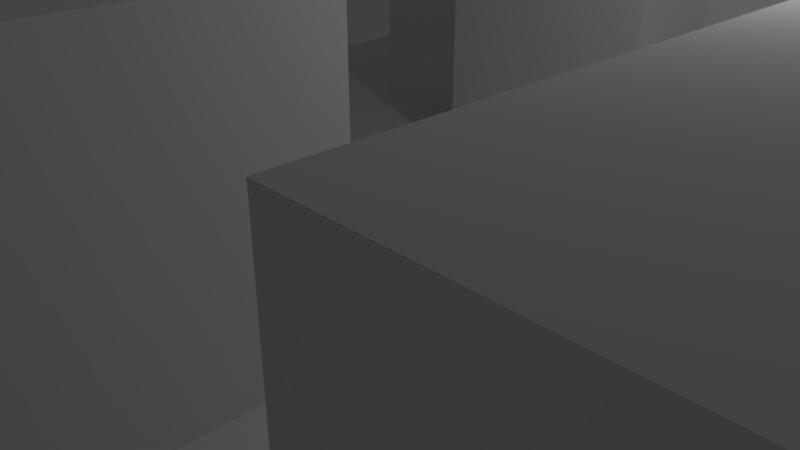 # Source: tile3.blend  (saved by Blender 2.79.0; exported with 4.5.12 LTS)
import bpy
from mathutils import Matrix  # noqa: F401  (used for matrix-valued properties, if any)

bpy.ops.wm.read_factory_settings(use_empty=True)
scene = bpy.context.scene
scene.name = 'Scene'

# ---- collections
col_collection_1 = bpy.data.collections.new('Collection 1'); scene.collection.children.link(col_collection_1)

# ---- world
world_world = bpy.data.worlds.new('World'); scene.world = world_world
world_world.color = (0.05088, 0.05088, 0.05088)
world_world.use_sun_shadow = False
world_world.sun_shadow_jitter_overblur = 0.0
world_world.cycles.sampling_method = 'MANUAL'

# ---- cameras
cam_camera = bpy.data.cameras.new('Camera')
cam_camera.clip_end = 100.0
cam_camera.lens = 35.0
cam_camera.sensor_width = 32.0
cam_camera.sensor_height = 18.0
cam_camera.ortho_scale = 7.314
cam_camera.dof.focus_distance = 0.0
cam_camera.dof.aperture_fstop = 128.0

# ---- lights
light_lamp = bpy.data.lights.new('Lamp', 'POINT')
light_lamp.transmission_factor = 0.0
light_lamp.cutoff_distance = 30.0
light_lamp.energy = 100.0
light_lamp.shadow_buffer_clip_start = 1.001
light_lamp.shadow_soft_size = 0.1
light_lamp.shadow_maximum_resolution = 0.006
light_lamp.use_absolute_resolution = True

# ---- meshes
me_plane = bpy.data.meshes.new('Plane')
me_plane.from_pydata([(-1.0, -1.0, 0.0), (1.0, -1.0, 0.0), (-1.0, 1.0, 0.0), (1.0, 1.0, 0.0), (-1.0, 0.8, 0.0), (-1.0, 0.6, 0.0), (-1.0, 0.4, 0.0), (-1.0, 0.2, 0.0), (-1.0, 0.0, 0.0), (-1.0, -0.2, 0.0), (-1.0, -0.4, 0.0), (-1.0, -0.6, 0.0), (-1.0, -0.8, 0.0), (-0.8, -1.0, 0.0), (-0.6, -1.0, 0.0), (-0.4, -1.0, 0.0), (-0.2, -1.0, 0.0), (0.0, -1.0, 0.0), (0.2, -1.0, 0.0), (0.4, -1.0, 0.0), (0.6, -1.0, 0.0), (0.8, -1.0, 0.0), (1.0, -0.8, 0.0), (1.0, -0.6, 0.0), (1.0, -0.4, 0.0), (1.0, -0.2, 0.0), (1.0, 0.0, 0.0), (1.0, 0.2, 0.0), (1.0, 0.4, 0.0), (1.0, 0.6, 0.0), (1.0, 0.8, 0.0), (0.8, 1.0, 0.0), (0.6, 1.0, 0.0), (0.4, 1.0, 0.0), (0.2, 1.0, 0.0), (0.0, 1.0, 0.0), (-0.2, 1.0, 0.0), (-0.4, 1.0, 0.0), (-0.6, 1.0, 0.0), (-0.8, 1.0, 0.0), (-0.8, 0.0, 0.0), (-0.8, 0.2, 0.0), (-0.8, 0.4, 0.0), (-0.8, 0.6, 0.0), (-0.8, 0.8, 0.0), (-0.6, -0.8, 0.0), (-0.6, -0.6, 0.0), (-0.6, -0.4, 0.0), (-0.6, -0.2, 0.0), (-0.6, 0.0, 0.0), (-0.6, 0.2, 0.0), (-0.6, 0.4, 0.0), (-0.6, 0.6, 0.0), (-0.6, 0.8, 0.0), (-0.4, -0.8, 0.0), (-0.4, -0.6, 0.0), (-0.4, -0.4, 0.0), (-0.4, -0.2, 0.0), (-0.4, 0.0, 0.0), (-0.4, 0.2, 0.0), (-0.4, 0.4, 0.0), (-0.4, 0.6, 0.0), (-0.2, -0.8, 0.0), (-0.2, -0.6, 0.0), (-0.2, -0.4, 0.0), (-0.2, -0.2, 0.0), (-0.2, 0.0, 0.0), (-0.2, 0.2, 0.0), (-0.2, 0.4, 0.0), (-0.2, 0.6, 0.0), (0.0, -0.2, 0.0), (0.0, 0.0, 0.0), (0.0, 0.2, 0.0), (0.0, 0.4, 0.0), (0.2, -0.8, 0.0), (0.2, -0.6, 0.0), (0.2, -0.4, 0.0), (0.2, -0.2, 0.0), (0.2, 0.0, 0.0), (0.2, 0.2, 0.0), (0.2, 0.4, 0.0), (0.2, 0.6, 0.0), (0.4, -0.8, 0.0), (0.4, -0.6, 0.0), (0.4, -0.4, 0.0), (0.4, -0.2, 0.0), (0.4, 0.0, 0.0), (0.4, 0.2, 0.0), (0.4, 0.4, 0.0), (0.4, 0.6, 0.0), (0.6, -0.8, 0.0), (0.6, -0.6, 0.0), (0.6, -0.4, 0.0), (0.6, -0.2, 0.0), (0.6, 0.0, 0.0), (0.6, 0.2, 0.0), (0.6, 0.4, 0.0), (0.6, 0.6, 0.0), (0.6, 0.8, 0.0), (0.8, -0.8, 0.0), (0.8, -0.6, 0.0), (0.8, 0.2, 0.0), (0.8, 0.4, 0.0), (0.8, 0.6, 0.0), (0.8, 0.8, 0.0), (-1.0, -0.8, 0.5), (-1.0, -1.0, 0.5), (-1.0, 0.0, 0.5), (-1.0, -0.2, 0.5), (-1.0, -0.4, 0.5), (-1.0, -0.6, 0.5), (-0.8, -1.0, 0.5), (-0.6, -1.0, 0.5), (-0.2, -1.0, 0.5), (0.0, -1.0, 0.5), (0.2, -1.0, 0.5), (1.0, -0.6, 0.5), (1.0, -0.4, 0.5), (1.0, -0.2, 0.5), (1.0, 0.0, 0.5), (1.0, 0.2, 0.5), (0.6, 1.0, 0.5), (0.4, 1.0, 0.5), (0.2, 1.0, 0.5), (0.0, 1.0, 0.5), (-0.2, 1.0, 0.5), (-0.4, 1.0, 0.5), (-0.6, 1.0, 0.5), (-0.8, -0.8, 0.5), (-0.8, -0.6, 0.5), (-0.8, -0.4, 0.5), (-0.8, -0.2, 0.5), (-0.8, 0.0, 0.5), (-0.6, 0.8, 0.5), (-0.6, -0.8, 0.5), (-0.6, -0.6, 0.5), (-0.6, -0.4, 0.5), (-0.6, -0.2, 0.5), (-0.6, 0.0, 0.5), (-0.6, 0.6, 0.5), (-0.4, 0.8, 0.5), (-0.4, 0.6, 0.5), (-0.2, 0.8, 0.5), (-0.2, -0.8, 0.5), (-0.2, -0.6, 0.5), (-0.2, -0.4, 0.5), (-0.2, -0.2, 0.5), (-0.2, 0.4, 0.5), (-0.2, 0.6, 0.5), (0.0, 0.8, 0.5), (0.0, -0.8, 0.5), (0.0, -0.6, 0.5), (0.0, -0.4, 0.5), (0.0, -0.2, 0.5), (0.0, 0.4, 0.5), (0.0, 0.6, 0.5), (0.2, 0.8, 0.5), (0.2, -0.8, 0.5), (0.2, -0.6, 0.5), (0.2, -0.4, 0.5), (0.2, -0.2, 0.5), (0.2, 0.4, 0.5), (0.2, 0.6, 0.5), (0.4, 0.8, 0.5), (0.4, 0.6, 0.5), (0.6, 0.8, 0.5), (0.6, -0.6, 0.5), (0.6, -0.4, 0.5), (0.6, -0.2, 0.5), (0.6, 0.0, 0.5), (0.6, 0.2, 0.5), (0.6, 0.6, 0.5), (0.8, -0.6, 0.5), (0.8, -0.4, 0.5), (0.8, -0.2, 0.5), (0.8, 0.0, 0.5), (0.8, 0.2, 0.5)], [], [(104, 30, 3, 31), (4, 44, 39, 2), (44, 53, 38, 39), (33, 34, 123, 122), (81, 89, 164, 162), (32, 33, 122, 121), (61, 69, 148, 141), (53, 52, 139, 133), (27, 101, 176, 120), (98, 104, 31, 32), (98, 32, 121, 165), (40, 8, 107, 132), (48, 49, 138, 137), (100, 23, 116, 172), (47, 48, 137, 136), (8, 40, 41, 7), (7, 41, 42, 6), (6, 42, 43, 5), (5, 43, 44, 4), (26, 27, 120, 119), (46, 47, 136, 135), (12, 0, 106, 105), (25, 26, 119, 118), (45, 46, 135, 134), (40, 49, 50, 41), (41, 50, 51, 42), (42, 51, 52, 43), (43, 52, 53, 44), (14, 15, 54, 45), (45, 54, 55, 46), (46, 55, 56, 47), (47, 56, 57, 48), (48, 57, 58, 49), (49, 58, 59, 50), (50, 59, 60, 51), (51, 60, 61, 52), (69, 68, 147, 148), (15, 16, 62, 54), (54, 62, 63, 55), (55, 63, 64, 56), (56, 64, 65, 57), (57, 65, 66, 58), (58, 66, 67, 59), (59, 67, 68, 60), (60, 68, 69, 61), (24, 25, 118, 117), (14, 45, 134, 112), (52, 61, 141, 139), (23, 24, 117, 116), (73, 80, 161, 154), (65, 70, 71, 66), (66, 71, 72, 67), (67, 72, 73, 68), (38, 53, 133, 127), (101, 95, 170, 176), (65, 64, 145, 146), (77, 70, 153, 160), (64, 63, 144, 145), (63, 62, 143, 144), (70, 77, 78, 71), (71, 78, 79, 72), (72, 79, 80, 73), (91, 100, 172, 166), (80, 81, 162, 161), (18, 19, 82, 74), (74, 82, 83, 75), (75, 83, 84, 76), (76, 84, 85, 77), (77, 85, 86, 78), (78, 86, 87, 79), (79, 87, 88, 80), (80, 88, 89, 81), (62, 16, 113, 143), (19, 20, 90, 82), (82, 90, 91, 83), (83, 91, 92, 84), (84, 92, 93, 85), (85, 93, 94, 86), (86, 94, 95, 87), (87, 95, 96, 88), (88, 96, 97, 89), (17, 18, 115, 114), (20, 21, 99, 90), (90, 99, 100, 91), (16, 17, 114, 113), (89, 97, 171, 164), (76, 77, 160, 159), (68, 73, 154, 147), (95, 101, 102, 96), (96, 102, 103, 97), (97, 103, 104, 98), (21, 1, 22, 99), (99, 22, 23, 100), (75, 76, 159, 158), (97, 98, 165, 171), (13, 14, 112, 111), (74, 75, 158, 157), (101, 27, 28, 102), (102, 28, 29, 103), (103, 29, 30, 104), (133, 140, 126, 127), (140, 142, 125, 126), (142, 149, 124, 125), (149, 156, 123, 124), (156, 163, 122, 123), (163, 165, 121, 122), (106, 111, 128, 105), (105, 128, 129, 110), (110, 129, 130, 109), (109, 130, 131, 108), (108, 131, 132, 107), (111, 112, 134, 128), (128, 134, 135, 129), (129, 135, 136, 130), (130, 136, 137, 131), (131, 137, 138, 132), (139, 141, 140, 133), (141, 148, 142, 140), (113, 114, 150, 143), (143, 150, 151, 144), (144, 151, 152, 145), (145, 152, 153, 146), (147, 154, 155, 148), (148, 155, 149, 142), (114, 115, 157, 150), (150, 157, 158, 151), (151, 158, 159, 152), (152, 159, 160, 153), (154, 161, 162, 155), (155, 162, 156, 149), (162, 164, 163, 156), (164, 171, 165, 163), (166, 172, 173, 167), (167, 173, 174, 168), (168, 174, 175, 169), (169, 175, 176, 170), (172, 116, 117, 173), (173, 117, 118, 174), (174, 118, 119, 175), (175, 119, 120, 176), (92, 91, 166, 167), (34, 35, 124, 123), (8, 9, 108, 107), (93, 92, 167, 168), (35, 36, 125, 124), (9, 10, 109, 108), (94, 93, 168, 169), (36, 37, 126, 125), (10, 11, 110, 109), (95, 94, 169, 170), (37, 38, 127, 126), (70, 65, 146, 153), (11, 12, 105, 110), (49, 40, 132, 138), (18, 74, 157, 115), (0, 13, 111, 106)])
me_plane.use_remesh_preserve_volume = False
me_plane.use_remesh_preserve_attributes = False
me_plane.use_mirror_vertex_groups = False
me_plane.update()

# ---- objects
ob_plane = bpy.data.objects.new('Plane', me_plane)
ob_lamp = bpy.data.objects.new('Lamp', light_lamp)
ob_camera = bpy.data.objects.new('Camera', cam_camera)

# ---- transforms, parenting, visibility, modifiers, constraints
ob_plane.location = (0.0, 0.0, 0.0)
ob_plane.scale = (8.0, 8.0, 8.0)
ob_plane.lineart.crease_threshold = 0.0
ob_lamp.location = (4.076, 1.005, 5.904)
ob_lamp.rotation_euler = (0.6503, 0.05522, 1.866)
ob_lamp.lock_rotations_4d = False
ob_lamp.empty_display_type = 'ARROWS'
ob_lamp.color = (0.0, 0.0, 0.0, 0.0)
ob_lamp.lineart.crease_threshold = 0.0
ob_camera.location = (7.481, -6.508, 5.344)
ob_camera.rotation_euler = (1.109, 0.0, 0.8149)
ob_camera.lock_rotations_4d = False
ob_camera.empty_display_type = 'ARROWS'
ob_camera.color = (0.0, 0.0, 0.0, 0.0)
ob_camera.display_type = 'WIRE'
ob_camera.lineart.crease_threshold = 0.0

# ---- collection membership
col_collection_1.objects.link(ob_plane)
col_collection_1.objects.link(ob_lamp)
col_collection_1.objects.link(ob_camera)

# ---- scene / render settings (as saved in the file)
scene.camera = ob_camera
scene.frame_start = 1; scene.frame_end = 250; scene.frame_set(0)
scene.render.engine = 'BLENDER_EEVEE_NEXT'
scene.render.resolution_percentage = 50
scene.render.dither_intensity = 0.0
scene.cycles.use_denoising = False
scene.cycles.samples = 128
scene.cycles.sampling_pattern = 'TABULATED_SOBOL'
scene.cycles.use_adaptive_sampling = False
scene.cycles.use_light_tree = False
scene.cycles.blur_glossy = 0.0
scene.cycles.sample_clamp_indirect = 0.0
scene.view_settings.view_transform = 'Standard'
bpy.context.view_layer.update()
